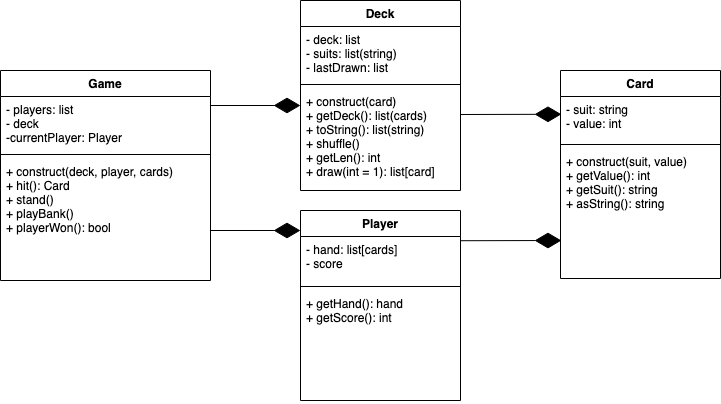

The diagram above was exported from draw.io. Its source (the exported page's mxGraphModel, read from the mxfile embedded in the PNG):
<mxGraphModel dx="1426" dy="820" grid="1" gridSize="10" guides="1" tooltips="1" connect="1" arrows="1" fold="1" page="1" pageScale="1" pageWidth="827" pageHeight="1169" math="0" shadow="0">
  <root>
    <mxCell id="0" />
    <mxCell id="1" parent="0" />
    <mxCell id="gNyjMX4cvLQxpktF35SD-1" value="Game" style="swimlane;fontStyle=1;align=center;verticalAlign=top;childLayout=stackLayout;horizontal=1;startSize=26;horizontalStack=0;resizeParent=1;resizeParentMax=0;resizeLast=0;collapsible=1;marginBottom=0;" vertex="1" parent="1">
      <mxGeometry x="50" y="140" width="210" height="210" as="geometry" />
    </mxCell>
    <mxCell id="gNyjMX4cvLQxpktF35SD-2" value="- players: list&#10;- deck&#10;-currentPlayer: Player&#10;&#10;&#10;" style="text;strokeColor=none;fillColor=none;align=left;verticalAlign=top;spacingLeft=4;spacingRight=4;overflow=hidden;rotatable=0;points=[[0,0.5],[1,0.5]];portConstraint=eastwest;" vertex="1" parent="gNyjMX4cvLQxpktF35SD-1">
      <mxGeometry y="26" width="210" height="54" as="geometry" />
    </mxCell>
    <mxCell id="gNyjMX4cvLQxpktF35SD-3" value="" style="line;strokeWidth=1;fillColor=none;align=left;verticalAlign=middle;spacingTop=-1;spacingLeft=3;spacingRight=3;rotatable=0;labelPosition=right;points=[];portConstraint=eastwest;" vertex="1" parent="gNyjMX4cvLQxpktF35SD-1">
      <mxGeometry y="80" width="210" height="8" as="geometry" />
    </mxCell>
    <mxCell id="gNyjMX4cvLQxpktF35SD-4" value="+ construct(deck, player, cards)&#10;+ hit(): Card&#10;+ stand()&#10;+ playBank()&#10;+ playerWon(): bool&#10; " style="text;strokeColor=none;fillColor=none;align=left;verticalAlign=top;spacingLeft=4;spacingRight=4;overflow=hidden;rotatable=0;points=[[0,0.5],[1,0.5]];portConstraint=eastwest;" vertex="1" parent="gNyjMX4cvLQxpktF35SD-1">
      <mxGeometry y="88" width="210" height="122" as="geometry" />
    </mxCell>
    <mxCell id="gNyjMX4cvLQxpktF35SD-5" value="Card" style="swimlane;fontStyle=1;align=center;verticalAlign=top;childLayout=stackLayout;horizontal=1;startSize=26;horizontalStack=0;resizeParent=1;resizeParentMax=0;resizeLast=0;collapsible=1;marginBottom=0;" vertex="1" parent="1">
      <mxGeometry x="610" y="140" width="160" height="208" as="geometry" />
    </mxCell>
    <mxCell id="gNyjMX4cvLQxpktF35SD-6" value="- suit: string&#10;- value: int&#10;&#10;" style="text;strokeColor=none;fillColor=none;align=left;verticalAlign=top;spacingLeft=4;spacingRight=4;overflow=hidden;rotatable=0;points=[[0,0.5],[1,0.5]];portConstraint=eastwest;" vertex="1" parent="gNyjMX4cvLQxpktF35SD-5">
      <mxGeometry y="26" width="160" height="44" as="geometry" />
    </mxCell>
    <mxCell id="gNyjMX4cvLQxpktF35SD-7" value="" style="line;strokeWidth=1;fillColor=none;align=left;verticalAlign=middle;spacingTop=-1;spacingLeft=3;spacingRight=3;rotatable=0;labelPosition=right;points=[];portConstraint=eastwest;" vertex="1" parent="gNyjMX4cvLQxpktF35SD-5">
      <mxGeometry y="70" width="160" height="8" as="geometry" />
    </mxCell>
    <mxCell id="gNyjMX4cvLQxpktF35SD-8" value="+ construct(suit, value)&#10;+ getValue(): int&#10;+ getSuit(): string&#10;+ asString(): string&#10;" style="text;strokeColor=none;fillColor=none;align=left;verticalAlign=top;spacingLeft=4;spacingRight=4;overflow=hidden;rotatable=0;points=[[0,0.5],[1,0.5]];portConstraint=eastwest;" vertex="1" parent="gNyjMX4cvLQxpktF35SD-5">
      <mxGeometry y="78" width="160" height="130" as="geometry" />
    </mxCell>
    <mxCell id="gNyjMX4cvLQxpktF35SD-9" value="Deck" style="swimlane;fontStyle=1;align=center;verticalAlign=top;childLayout=stackLayout;horizontal=1;startSize=26;horizontalStack=0;resizeParent=1;resizeParentMax=0;resizeLast=0;collapsible=1;marginBottom=0;" vertex="1" parent="1">
      <mxGeometry x="350" y="70" width="160" height="190" as="geometry" />
    </mxCell>
    <mxCell id="gNyjMX4cvLQxpktF35SD-10" value="- deck: list&#10;- suits: list(string)&#10;- lastDrawn: list&#10;&#10;&#10;" style="text;strokeColor=none;fillColor=none;align=left;verticalAlign=top;spacingLeft=4;spacingRight=4;overflow=hidden;rotatable=0;points=[[0,0.5],[1,0.5]];portConstraint=eastwest;fontStyle=0" vertex="1" parent="gNyjMX4cvLQxpktF35SD-9">
      <mxGeometry y="26" width="160" height="54" as="geometry" />
    </mxCell>
    <mxCell id="gNyjMX4cvLQxpktF35SD-11" value="" style="line;strokeWidth=1;fillColor=none;align=left;verticalAlign=middle;spacingTop=-1;spacingLeft=3;spacingRight=3;rotatable=0;labelPosition=right;points=[];portConstraint=eastwest;" vertex="1" parent="gNyjMX4cvLQxpktF35SD-9">
      <mxGeometry y="80" width="160" height="8" as="geometry" />
    </mxCell>
    <mxCell id="gNyjMX4cvLQxpktF35SD-12" value="+ construct(card)&#10;+ getDeck(): list(cards)&#10;+ toString(): list(string)&#10;+ shuffle()&#10;+ getLen(): int&#10;+ draw(int = 1): list[card]&#10;&#10;" style="text;strokeColor=none;fillColor=none;align=left;verticalAlign=top;spacingLeft=4;spacingRight=4;overflow=hidden;rotatable=0;points=[[0,0.5],[1,0.5]];portConstraint=eastwest;" vertex="1" parent="gNyjMX4cvLQxpktF35SD-9">
      <mxGeometry y="88" width="160" height="102" as="geometry" />
    </mxCell>
    <mxCell id="gNyjMX4cvLQxpktF35SD-13" value="Player" style="swimlane;fontStyle=1;align=center;verticalAlign=top;childLayout=stackLayout;horizontal=1;startSize=26;horizontalStack=0;resizeParent=1;resizeParentMax=0;resizeLast=0;collapsible=1;marginBottom=0;" vertex="1" parent="1">
      <mxGeometry x="350" y="280" width="160" height="190" as="geometry" />
    </mxCell>
    <mxCell id="gNyjMX4cvLQxpktF35SD-14" value="- hand: list[cards]&#10;- score&#10;" style="text;strokeColor=none;fillColor=none;align=left;verticalAlign=top;spacingLeft=4;spacingRight=4;overflow=hidden;rotatable=0;points=[[0,0.5],[1,0.5]];portConstraint=eastwest;" vertex="1" parent="gNyjMX4cvLQxpktF35SD-13">
      <mxGeometry y="26" width="160" height="46" as="geometry" />
    </mxCell>
    <mxCell id="gNyjMX4cvLQxpktF35SD-15" value="" style="line;strokeWidth=1;fillColor=none;align=left;verticalAlign=middle;spacingTop=-1;spacingLeft=3;spacingRight=3;rotatable=0;labelPosition=right;points=[];portConstraint=eastwest;" vertex="1" parent="gNyjMX4cvLQxpktF35SD-13">
      <mxGeometry y="72" width="160" height="8" as="geometry" />
    </mxCell>
    <mxCell id="gNyjMX4cvLQxpktF35SD-16" value="+ getHand(): hand&#10;+ getScore(): int&#10;&#10;" style="text;strokeColor=none;fillColor=none;align=left;verticalAlign=top;spacingLeft=4;spacingRight=4;overflow=hidden;rotatable=0;points=[[0,0.5],[1,0.5]];portConstraint=eastwest;" vertex="1" parent="gNyjMX4cvLQxpktF35SD-13">
      <mxGeometry y="80" width="160" height="110" as="geometry" />
    </mxCell>
    <mxCell id="gNyjMX4cvLQxpktF35SD-22" value="" style="endArrow=diamondThin;endFill=1;endSize=24;html=1;rounded=0;entryX=0.006;entryY=0.404;entryDx=0;entryDy=0;entryPerimeter=0;" edge="1" parent="1" target="gNyjMX4cvLQxpktF35SD-6">
      <mxGeometry width="160" relative="1" as="geometry">
        <mxPoint x="510" y="184" as="sourcePoint" />
        <mxPoint x="610" y="180" as="targetPoint" />
      </mxGeometry>
    </mxCell>
    <mxCell id="gNyjMX4cvLQxpktF35SD-23" value="" style="endArrow=diamondThin;endFill=1;endSize=24;html=1;rounded=0;" edge="1" parent="1">
      <mxGeometry width="160" relative="1" as="geometry">
        <mxPoint x="260" y="175" as="sourcePoint" />
        <mxPoint x="350" y="175" as="targetPoint" />
        <Array as="points" />
      </mxGeometry>
    </mxCell>
    <mxCell id="gNyjMX4cvLQxpktF35SD-27" value="" style="endArrow=diamondThin;endFill=1;endSize=24;html=1;rounded=0;" edge="1" parent="1">
      <mxGeometry width="160" relative="1" as="geometry">
        <mxPoint x="260" y="300" as="sourcePoint" />
        <mxPoint x="350" y="300" as="targetPoint" />
        <Array as="points" />
      </mxGeometry>
    </mxCell>
    <mxCell id="gNyjMX4cvLQxpktF35SD-28" value="" style="endArrow=diamondThin;endFill=1;endSize=24;html=1;rounded=0;entryX=0.006;entryY=0.404;entryDx=0;entryDy=0;entryPerimeter=0;" edge="1" parent="1">
      <mxGeometry width="160" relative="1" as="geometry">
        <mxPoint x="510" y="310.22" as="sourcePoint" />
        <mxPoint x="610.96" y="309.996" as="targetPoint" />
      </mxGeometry>
    </mxCell>
  </root>
</mxGraphModel>